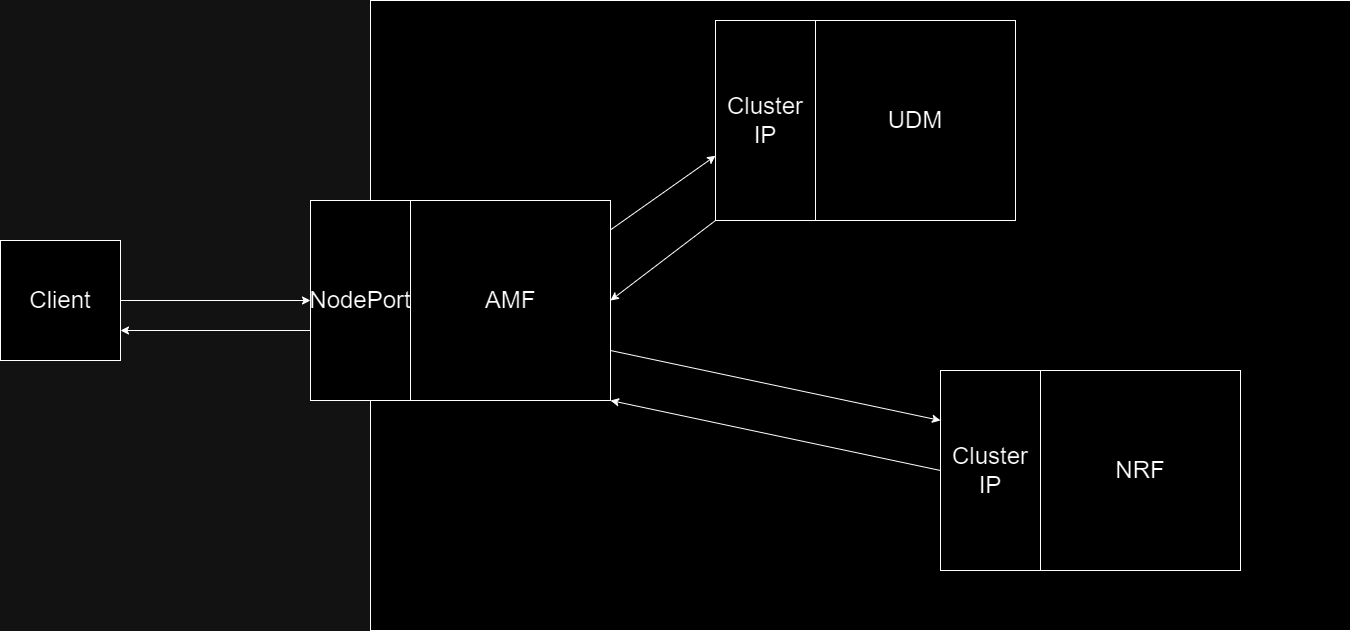

The diagram above was exported from draw.io. Its source (the exported page's mxGraphModel, read from the mxfile embedded in the PNG):
<mxGraphModel dx="2100" dy="1068" grid="1" gridSize="10" guides="1" tooltips="1" connect="1" arrows="1" fold="1" page="1" pageScale="1" pageWidth="850" pageHeight="1100" math="0" shadow="0">
  <root>
    <mxCell id="0" />
    <mxCell id="1" parent="0" />
    <mxCell id="L6s-w4RA9nnN7POPEdNp-2" value="" style="rounded=0;whiteSpace=wrap;html=1;" parent="1" vertex="1">
      <mxGeometry x="570" y="193" width="980" height="630" as="geometry" />
    </mxCell>
    <mxCell id="L6s-w4RA9nnN7POPEdNp-3" value="&lt;font style=&quot;font-size: 24px;&quot;&gt;Client&lt;/font&gt;" style="whiteSpace=wrap;html=1;aspect=fixed;" parent="1" vertex="1">
      <mxGeometry x="200" y="433" width="120" height="120" as="geometry" />
    </mxCell>
    <mxCell id="L6s-w4RA9nnN7POPEdNp-6" value="&lt;font style=&quot;font-size: 24px;&quot;&gt;UDM&lt;/font&gt;" style="whiteSpace=wrap;html=1;aspect=fixed;" parent="1" vertex="1">
      <mxGeometry x="1015" y="213" width="200" height="200" as="geometry" />
    </mxCell>
    <mxCell id="L6s-w4RA9nnN7POPEdNp-7" value="&lt;font style=&quot;font-size: 24px;&quot;&gt;Cluster&lt;br&gt;IP&lt;br&gt;&lt;/font&gt;" style="rounded=0;whiteSpace=wrap;html=1;direction=south;" parent="1" vertex="1">
      <mxGeometry x="915" y="213" width="100" height="200" as="geometry" />
    </mxCell>
    <mxCell id="L6s-w4RA9nnN7POPEdNp-10" value="&lt;font style=&quot;font-size: 24px;&quot;&gt;AMF&lt;/font&gt;" style="whiteSpace=wrap;html=1;aspect=fixed;" parent="1" vertex="1">
      <mxGeometry x="610" y="393" width="200" height="200" as="geometry" />
    </mxCell>
    <mxCell id="L6s-w4RA9nnN7POPEdNp-11" value="&lt;font style=&quot;&quot;&gt;&lt;font style=&quot;font-size: 24px;&quot;&gt;NodePort&lt;/font&gt;&lt;br&gt;&lt;/font&gt;" style="rounded=0;whiteSpace=wrap;html=1;direction=south;" parent="1" vertex="1">
      <mxGeometry x="510" y="393" width="100" height="200" as="geometry" />
    </mxCell>
    <mxCell id="L6s-w4RA9nnN7POPEdNp-12" value="&lt;font style=&quot;font-size: 24px;&quot;&gt;NRF&lt;/font&gt;" style="whiteSpace=wrap;html=1;aspect=fixed;" parent="1" vertex="1">
      <mxGeometry x="1240" y="563" width="200" height="200" as="geometry" />
    </mxCell>
    <mxCell id="L6s-w4RA9nnN7POPEdNp-13" value="&lt;font style=&quot;font-size: 24px;&quot;&gt;Cluster&lt;br&gt;IP&lt;br&gt;&lt;/font&gt;" style="rounded=0;whiteSpace=wrap;html=1;direction=south;" parent="1" vertex="1">
      <mxGeometry x="1140" y="563" width="100" height="200" as="geometry" />
    </mxCell>
    <mxCell id="jJhLDY11JOxhoNPKa-_o-2" value="" style="endArrow=classic;html=1;rounded=0;exitX=1;exitY=0.5;exitDx=0;exitDy=0;" edge="1" parent="1" source="L6s-w4RA9nnN7POPEdNp-3" target="L6s-w4RA9nnN7POPEdNp-11">
      <mxGeometry width="50" height="50" relative="1" as="geometry">
        <mxPoint x="370" y="610" as="sourcePoint" />
        <mxPoint x="420" y="560" as="targetPoint" />
      </mxGeometry>
    </mxCell>
    <mxCell id="jJhLDY11JOxhoNPKa-_o-4" value="" style="endArrow=classic;html=1;rounded=0;entryX=1;entryY=0.75;entryDx=0;entryDy=0;" edge="1" parent="1" target="L6s-w4RA9nnN7POPEdNp-3">
      <mxGeometry width="50" height="50" relative="1" as="geometry">
        <mxPoint x="510" y="523" as="sourcePoint" />
        <mxPoint x="430" y="550" as="targetPoint" />
      </mxGeometry>
    </mxCell>
    <mxCell id="jJhLDY11JOxhoNPKa-_o-5" value="" style="endArrow=classic;html=1;rounded=0;" edge="1" parent="1" source="L6s-w4RA9nnN7POPEdNp-10" target="L6s-w4RA9nnN7POPEdNp-7">
      <mxGeometry width="50" height="50" relative="1" as="geometry">
        <mxPoint x="710" y="320" as="sourcePoint" />
        <mxPoint x="900" y="320" as="targetPoint" />
      </mxGeometry>
    </mxCell>
    <mxCell id="jJhLDY11JOxhoNPKa-_o-6" value="" style="endArrow=classic;html=1;rounded=0;entryX=1;entryY=0.5;entryDx=0;entryDy=0;exitX=1;exitY=1;exitDx=0;exitDy=0;" edge="1" parent="1" source="L6s-w4RA9nnN7POPEdNp-7" target="L6s-w4RA9nnN7POPEdNp-10">
      <mxGeometry width="50" height="50" relative="1" as="geometry">
        <mxPoint x="900" y="350" as="sourcePoint" />
        <mxPoint x="710" y="350" as="targetPoint" />
      </mxGeometry>
    </mxCell>
    <mxCell id="jJhLDY11JOxhoNPKa-_o-7" value="" style="endArrow=classic;html=1;rounded=0;exitX=1;exitY=0.75;exitDx=0;exitDy=0;entryX=0.25;entryY=1;entryDx=0;entryDy=0;" edge="1" parent="1" source="L6s-w4RA9nnN7POPEdNp-10" target="L6s-w4RA9nnN7POPEdNp-13">
      <mxGeometry width="50" height="50" relative="1" as="geometry">
        <mxPoint x="880" y="590" as="sourcePoint" />
        <mxPoint x="930" y="540" as="targetPoint" />
      </mxGeometry>
    </mxCell>
    <mxCell id="jJhLDY11JOxhoNPKa-_o-8" value="" style="endArrow=classic;html=1;rounded=0;exitX=0.5;exitY=1;exitDx=0;exitDy=0;entryX=1;entryY=1;entryDx=0;entryDy=0;" edge="1" parent="1" source="L6s-w4RA9nnN7POPEdNp-13" target="L6s-w4RA9nnN7POPEdNp-10">
      <mxGeometry width="50" height="50" relative="1" as="geometry">
        <mxPoint x="820" y="750" as="sourcePoint" />
        <mxPoint x="870" y="700" as="targetPoint" />
      </mxGeometry>
    </mxCell>
  </root>
</mxGraphModel>